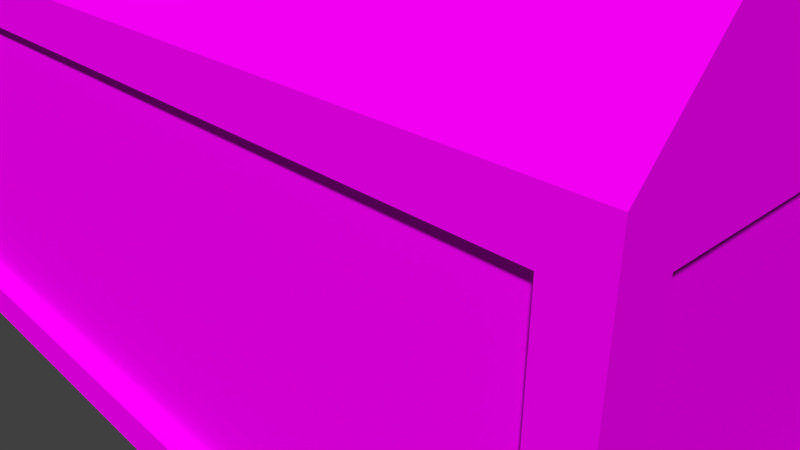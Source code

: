 # Source: ReactorBlock.blend  (saved by Blender 2.78.0; exported with 4.5.12 LTS)
import bpy
from mathutils import Matrix  # noqa: F401  (used for matrix-valued properties, if any)

bpy.ops.wm.read_factory_settings(use_empty=True)
scene = bpy.context.scene
scene.name = 'Scene'

# ---- collections
col_collection_1 = bpy.data.collections.new('Collection 1'); scene.collection.children.link(col_collection_1)

# ---- images (referenced by path relative to the original .blend; pixels are not part of the script)
import os
ASSET_DIR = os.environ.get("B2B_ASSET_DIR", "")  # directory of the original .blend (textures are referenced by path, not embedded)
HERE = os.path.dirname(os.path.abspath(__file__))  # packed textures are extracted next to this script under _unpacked/

def load_image(name, relpath, width, height, colorspace="sRGB"):
    """Load a texture the original file referenced (path relative to the .blend, or extracted next to this script)."""
    p = next((c for c in (os.path.join(HERE, relpath), os.path.join(ASSET_DIR, relpath)) if relpath and os.path.exists(c)), "")
    if p:
        img = bpy.data.images.load(p, check_existing=True)
        img.name = name
    else:  # same state as the original file: an image datablock whose file is absent (Cycles renders it pink)
        img = bpy.data.images.new(name, width, height)
        img.source = "FILE"
        img.filepath = "//" + (relpath or name)
    img.colorspace_settings.name = colorspace
    return img
img_pk02_wall07a_c_png = load_image('pk02_wall07a_C.png', 'pk02_wall07a_C.png', 1024, 1024, 'sRGB')
img_pk02_switches01b_c_png = load_image('pk02_switches01b_C.png', 'pk02_switches01b_C.png', 1024, 1024, 'sRGB')
img_pk02_switches01c_c_png = load_image('pk02_switches01c_C.png', 'pk02_switches01c_C.png', 1024, 1024, 'sRGB')
img_pk02_computer01a_c_png = load_image('pk02_computer01a_C.png', 'pk02_computer01a_C.png', 1024, 1024, 'sRGB')
img_pk02_computer01b_c_png = load_image('pk02_computer01b_C.png', 'pk02_computer01b_C.png', 1024, 1024, 'sRGB')
img_pk02_computer01c_c_png = load_image('pk02_computer01c_C.png', 'pk02_computer01c_C.png', 1024, 1024, 'sRGB')
img_pk02_beam01_c_png = load_image('pk02_beam01_C.png', 'pk02_beam01_C.png', 1024, 1024, 'sRGB')

# ---- materials (node trees are filled in below, after node groups)
mat_material = bpy.data.materials.new('Material')
mat_material.alpha_threshold = 0.0
mat_material.roughness = 0.5
mat_material.line_color = (0.0, 0.0, 0.0, 1.0)
mat_wallplate1 = bpy.data.materials.new('wallplate1')
mat_wallplate1.alpha_threshold = 0.0
mat_wallplate1.roughness = 0.5
mat_switches = bpy.data.materials.new('switches')
mat_switches.alpha_threshold = 0.0
mat_switches.roughness = 0.5
mat_switches2 = bpy.data.materials.new('Switches2')
mat_switches2.alpha_threshold = 0.0
mat_switches2.roughness = 0.5
mat_computer01a = bpy.data.materials.new('Computer01a')
mat_computer01a.alpha_threshold = 0.0
mat_computer01a.roughness = 0.5
mat_computer_1b = bpy.data.materials.new('Computer)1b')
mat_computer_1b.alpha_threshold = 0.0
mat_computer_1b.roughness = 0.5
mat_computer01c = bpy.data.materials.new('Computer01c')
mat_computer01c.alpha_threshold = 0.0
mat_computer01c.roughness = 0.5
mat_trim = bpy.data.materials.new('Trim')
mat_trim.alpha_threshold = 0.0
mat_trim.roughness = 0.5

# ---- material node trees
mat_wallplate1.use_nodes = True; mat_wallplate1.node_tree.nodes.clear()
_N = mat_wallplate1.node_tree.nodes; _L = mat_wallplate1.node_tree.links
n0 = _N.new('ShaderNodeOutputMaterial'); n0.name = 'Material Output'; n0.location = (300, 300)
n1 = _N.new('ShaderNodeBsdfDiffuse'); n1.name = 'Diffuse BSDF'; n1.location = (10, 300)
n2 = _N.new('ShaderNodeTexImage'); n2.name = 'Image Texture'; n2.location = (-180, 300)
n2.width = 140
n2.image = img_pk02_wall07a_c_png
_L.new(n1.outputs[0], n0.inputs[0])
_L.new(n2.outputs[0], n1.inputs[0])
n0.is_active_output = True
mat_switches.use_nodes = True; mat_switches.node_tree.nodes.clear()
_N = mat_switches.node_tree.nodes; _L = mat_switches.node_tree.links
n0 = _N.new('ShaderNodeOutputMaterial'); n0.name = 'Material Output'; n0.location = (300, 300)
n1 = _N.new('ShaderNodeBsdfDiffuse'); n1.name = 'Diffuse BSDF'; n1.location = (10, 300)
n2 = _N.new('ShaderNodeTexImage'); n2.name = 'Image Texture'; n2.location = (-180, 300)
n2.width = 140
n2.image = img_pk02_switches01b_c_png
_L.new(n1.outputs[0], n0.inputs[0])
_L.new(n2.outputs[0], n1.inputs[0])
n0.is_active_output = True
mat_switches2.use_nodes = True; mat_switches2.node_tree.nodes.clear()
_N = mat_switches2.node_tree.nodes; _L = mat_switches2.node_tree.links
n0 = _N.new('ShaderNodeOutputMaterial'); n0.name = 'Material Output'; n0.location = (300, 300)
n1 = _N.new('ShaderNodeBsdfDiffuse'); n1.name = 'Diffuse BSDF'; n1.location = (10, 300)
n2 = _N.new('ShaderNodeTexImage'); n2.name = 'Image Texture'; n2.location = (-180, 300)
n2.width = 140
n2.image = img_pk02_switches01c_c_png
_L.new(n1.outputs[0], n0.inputs[0])
_L.new(n2.outputs[0], n1.inputs[0])
n0.is_active_output = True
mat_computer01a.use_nodes = True; mat_computer01a.node_tree.nodes.clear()
_N = mat_computer01a.node_tree.nodes; _L = mat_computer01a.node_tree.links
n0 = _N.new('ShaderNodeOutputMaterial'); n0.name = 'Material Output'; n0.location = (300, 300)
n1 = _N.new('ShaderNodeBsdfDiffuse'); n1.name = 'Diffuse BSDF'; n1.location = (10, 300)
n2 = _N.new('ShaderNodeTexImage'); n2.name = 'Image Texture'; n2.location = (-180, 300)
n2.width = 140
n2.image = img_pk02_computer01a_c_png
_L.new(n1.outputs[0], n0.inputs[0])
_L.new(n2.outputs[0], n1.inputs[0])
n0.is_active_output = True
mat_computer_1b.use_nodes = True; mat_computer_1b.node_tree.nodes.clear()
_N = mat_computer_1b.node_tree.nodes; _L = mat_computer_1b.node_tree.links
n0 = _N.new('ShaderNodeOutputMaterial'); n0.name = 'Material Output'; n0.location = (300, 300)
n1 = _N.new('ShaderNodeBsdfDiffuse'); n1.name = 'Diffuse BSDF'; n1.location = (10, 300)
n2 = _N.new('ShaderNodeTexImage'); n2.name = 'Image Texture'; n2.location = (-180, 300)
n2.width = 140
n2.image = img_pk02_computer01b_c_png
_L.new(n1.outputs[0], n0.inputs[0])
_L.new(n2.outputs[0], n1.inputs[0])
n0.is_active_output = True
mat_computer01c.use_nodes = True; mat_computer01c.node_tree.nodes.clear()
_N = mat_computer01c.node_tree.nodes; _L = mat_computer01c.node_tree.links
n0 = _N.new('ShaderNodeOutputMaterial'); n0.name = 'Material Output'; n0.location = (300, 300)
n1 = _N.new('ShaderNodeBsdfDiffuse'); n1.name = 'Diffuse BSDF'; n1.location = (10, 300)
n2 = _N.new('ShaderNodeTexImage'); n2.name = 'Image Texture'; n2.location = (-180, 300)
n2.width = 140
n2.image = img_pk02_computer01c_c_png
_L.new(n1.outputs[0], n0.inputs[0])
_L.new(n2.outputs[0], n1.inputs[0])
n0.is_active_output = True
mat_trim.use_nodes = True; mat_trim.node_tree.nodes.clear()
_N = mat_trim.node_tree.nodes; _L = mat_trim.node_tree.links
n0 = _N.new('ShaderNodeOutputMaterial'); n0.name = 'Material Output'; n0.location = (300, 300)
n1 = _N.new('ShaderNodeBsdfDiffuse'); n1.name = 'Diffuse BSDF'; n1.location = (10, 300)
n2 = _N.new('ShaderNodeTexImage'); n2.name = 'Image Texture'; n2.location = (-180, 300)
n2.width = 140
n2.image = img_pk02_beam01_c_png
_L.new(n1.outputs[0], n0.inputs[0])
_L.new(n2.outputs[0], n1.inputs[0])
n0.is_active_output = True

# ---- world
world_world = bpy.data.worlds.new('World'); scene.world = world_world
world_world.color = (0.05088, 0.05088, 0.05088)
world_world.use_sun_shadow = False
world_world.sun_shadow_jitter_overblur = 0.0
world_world.cycles.sampling_method = 'MANUAL'

# ---- cameras
cam_camera = bpy.data.cameras.new('Camera')
cam_camera.clip_end = 100.0
cam_camera.lens = 35.0
cam_camera.sensor_width = 32.0
cam_camera.sensor_height = 18.0
cam_camera.ortho_scale = 7.314
cam_camera.dof.focus_distance = 0.0

# ---- meshes
me_cube = bpy.data.meshes.new('Cube')
me_cube.from_pydata([(1.0, 1.0, -1.0), (1.0, -1.0, -1.0), (-1.0, -1.0, -1.0), (-1.0, 1.0, -1.0), (1.0, 1.0, 1.0), (1.0, -1.0, 1.0), (-1.0, -1.0, 1.0), (-1.0, 1.0, 1.0), (1.0, 0.9, -1.0), (1.0, -0.9, -1.0), (1.0, 0.9, 1.0), (1.0, -0.9, 1.0), (1.0, 0.9, -0.8), (1.0, -0.9, -0.8), (1.0, 0.9, 0.8), (1.0, -0.9, 0.8), (-1.0, -0.9, -1.0), (-1.0, 0.9, -1.0), (-1.0, -0.9, 1.0), (-1.0, 0.9, 1.0), (-1.0, -0.9, -0.8), (-1.0, 0.9, -0.8), (-1.0, -0.9, 0.8), (-1.0, 0.9, 0.8), (1.0, 1.0, -1.0), (-1.0, 1.0, -1.0), (1.0, 1.0, 1.0), (-1.0, 1.0, 1.0), (0.935, 1.0, -1.0), (-0.935, 1.0, -1.0), (0.935, 1.0, 1.0), (-0.935, 1.0, 1.0), (0.935, 1.0, -0.8), (-0.935, 1.0, -0.8), (0.935, 1.0, 0.8), (-0.935, 1.0, 0.8), (1.0, -1.0, -1.0), (-1.0, -1.0, -1.0), (1.0, -1.0, 1.0), (-1.0, -1.0, 1.0), (0.935, -1.0, -1.0), (-0.935, -1.0, -1.0), (0.935, -1.0, 1.0), (-0.935, -1.0, 1.0), (0.935, -1.0, -0.8), (-0.935, -1.0, -0.8), (0.935, -1.0, 0.8), (-0.935, -1.0, 0.8), (1.0, 0.8, -1.0), (-1.0, 0.8, -1.0), (1.0, 0.8, 1.399), (-1.0, 0.8, 1.399), (1.0, 0.72, -1.0), (0.9667, -0.9, 0.8), (-1.0, 0.72, -1.0), (1.0, -0.8181, -1.0), (1.0, -0.8181, 1.399), (1.0, -0.7363, -1.0), (0.9667, -0.9, -0.8), (0.9667, 0.9, 0.8), (0.9667, 0.9, -0.8), (-1.0, -0.8181, -1.0), (-1.0, -0.8181, 1.399), (-1.0, -0.7363, -1.0), (0.935, 0.95, -0.8), (-0.935, 0.95, -0.8), (0.935, 0.95, 0.8), (-0.935, 0.95, 0.8), (0.935, -0.95, -0.8), (-0.935, -0.95, -0.8), (0.935, -0.95, 0.8), (-0.935, -0.95, 0.8), (-0.9667, -0.9, -0.8), (-0.9667, -0.9, 0.8), (-0.9667, 0.9, -0.8), (-0.9667, 0.9, 0.8), (-1.0, -0.7372, 1.399), (-1.0, 0.7191, 1.399), (1.0, 0.7191, 1.399), (1.0, -0.7372, 1.399), (-0.95, -0.7372, 1.399), (-0.95, 0.7191, 1.399), (0.95, 0.7191, 1.399), (0.95, -0.7372, 1.399), (-0.95, -0.7372, 1.299), (-0.95, 0.7191, 1.299), (0.95, 0.7191, 1.299), (0.95, -0.7372, 1.299), (1.788e-07, 1.0, -1.0), (0.0, -1.0, -1.0), (2.384e-07, 1.0, 1.0), (-5.364e-07, -1.0, 1.0), (1.788e-07, 1.0, -1.0), (2.384e-07, 1.0, 1.0), (1.788e-07, 1.0, -1.0), (2.98e-07, 1.0, 1.0), (1.788e-07, 1.0, -0.8), (2.98e-07, 1.0, 0.8), (0.0, -1.0, -1.0), (-5.364e-07, -1.0, 1.0), (-5.96e-08, -1.0, -1.0), (-5.364e-07, -1.0, 1.0), (-5.96e-08, -1.0, -0.8), (-5.364e-07, -1.0, 0.8), (2.384e-07, 0.8, 1.399), (1.192e-07, 0.8, -1.0), (-4.768e-07, -0.8181, 1.399), (0.0, -0.8181, -1.0), (1.788e-07, 0.95, -0.8), (2.98e-07, 0.95, 0.8), (-5.96e-08, -0.95, -0.8), (-5.364e-07, -0.95, 0.8), (2.384e-07, 0.7191, 1.399), (-4.768e-07, -0.7372, 1.399), (1.788e-07, 0.7191, 1.399), (-4.768e-07, -0.7372, 1.399), (1.788e-07, 0.7191, 1.299), (-4.768e-07, -0.7372, 1.299), (0.5, 0.8, 1.399), (0.5, -0.8181, 1.399), (0.5, 0.7191, 1.399), (0.5, -0.7372, 1.399), (0.475, 0.7191, 1.399), (0.475, -0.7372, 1.399), (0.475, 0.7191, 1.299), (0.475, -0.7372, 1.299), (0.5, 1.0, -1.0), (0.5, -1.0, -1.0), (0.5, 1.0, 1.0), (0.5, -1.0, 1.0), (0.5, 1.0, -1.0), (0.5, 1.0, 1.0), (0.4675, 1.0, -1.0), (0.4675, 1.0, 1.0), (0.4675, 1.0, -0.8), (0.4675, 1.0, 0.8), (0.5, -1.0, -1.0), (0.5, -1.0, 1.0), (0.4675, -1.0, -1.0), (0.4675, -1.0, 1.0), (0.4675, -1.0, -0.8), (0.4675, -1.0, 0.8), (0.5, 0.8, -1.0), (0.5, -0.8181, -1.0), (0.4675, 0.95, -0.8), (0.4675, 0.95, 0.8), (0.4675, -0.95, -0.8), (0.4675, -0.95, 0.8), (-0.5, 1.0, -1.0), (-0.5, -1.0, -1.0), (-0.5, 1.0, 1.0), (-0.5, -1.0, 1.0), (-0.5, 1.0, -1.0), (-0.5, 1.0, 1.0), (-0.4675, 1.0, -1.0), (-0.4675, 1.0, 1.0), (-0.4675, 1.0, -0.8), (-0.4675, 1.0, 0.8), (-0.5, -1.0, -1.0), (-0.5, -1.0, 1.0), (-0.4675, -1.0, -1.0), (-0.4675, -1.0, 1.0), (-0.4675, -1.0, -0.8), (-0.4675, -1.0, 0.8), (-0.5, 0.8, -1.0), (-0.5, -0.8181, -1.0), (-0.4675, 0.95, -0.8), (-0.4675, 0.95, 0.8), (-0.4675, -0.95, -0.8), (-0.4675, -0.95, 0.8), (-0.5, 0.8, 1.399), (-0.5, -0.8181, 1.399), (-0.5, 0.7191, 1.399), (-0.5, -0.7372, 1.399), (-0.475, 0.7191, 1.399), (-0.475, -0.7372, 1.399), (-0.475, 0.7191, 1.299), (-0.475, -0.7372, 1.299), (1.0, 1.0, 0.0), (1.0, -1.0, 0.0), (-1.0, -1.0, 0.0), (-1.0, 1.0, 0.0), (1.0, 0.9, 0.0), (1.0, -0.9, 0.0), (1.0, 0.9, 0.0), (1.0, -0.9, 0.0), (-1.0, -0.9, 0.0), (-1.0, 0.9, 0.0), (-1.0, -0.9, 0.0), (-1.0, 0.9, 0.0), (1.0, 1.0, 0.0), (-1.0, 1.0, 0.0), (0.935, 1.0, 0.0), (-0.935, 1.0, 0.0), (0.935, 1.0, 0.0), (-0.935, 1.0, 0.0), (1.0, -1.0, 0.0), (-1.0, -1.0, 0.0), (0.935, -1.0, 0.0), (-0.935, -1.0, 0.0), (0.935, -1.0, 0.0), (-0.935, -1.0, 0.0), (0.935, 0.95, -5.96e-08), (-0.935, 0.95, -5.96e-08), (-0.935, -0.95, 0.0), (-2.98e-07, -0.95, 0.0), (2.384e-07, 0.95, -5.96e-08), (0.4675, 0.95, -5.96e-08), (-0.4675, -0.95, 0.0), (-0.4675, 0.95, -5.96e-08), (-1.0, 1.788e-07, 1.0), (-1.0, 2.98e-07, -0.8), (-1.0, 1.788e-07, 0.8), (-0.9667, 2.98e-07, -0.8), (-0.9667, 1.788e-07, 0.8), (0.9667, -5.96e-08, -0.8), (0.9667, -5.364e-07, 0.8), (1.0, -5.364e-07, 1.0), (1.0, -5.96e-08, -0.8), (1.0, -5.364e-07, 0.8), (-1.0, -0.009074, -1.0), (-1.0, -0.008167, -1.0), (1.0, -0.009074, -1.0), (1.0, -0.008167, -1.0), (5.96e-08, -0.009074, -1.0), (0.5, -0.009074, -1.0), (-0.5, -0.009074, -1.0), (-0.9667, 0.9, -0.8), (-0.9667, 0.9, 0.8), (-0.9667, 0.9, 5.96e-08), (-0.9667, 2.98e-07, -0.8), (-0.9667, 1.788e-07, 0.8), (-0.9667, 2.384e-07, 5.96e-08), (1.0, 1.0, 0.5), (1.0, -1.0, 0.5), (-1.0, -1.0, 0.5), (-1.0, 1.0, 0.5), (1.0, 0.9, 0.5), (1.0, -0.9, 0.5), (1.0, 0.9, 0.4), (1.0, -0.9, 0.4), (-1.0, -0.9, 0.5), (-1.0, 0.9, 0.5), (-1.0, -0.9, 0.4), (-1.0, 0.9, 0.4), (1.0, 1.0, 0.5), (-1.0, 1.0, 0.5), (0.935, 1.0, 0.5), (-0.935, 1.0, 0.5), (0.935, 1.0, 0.4), (-0.935, 1.0, 0.4), (1.0, -1.0, 0.5), (-1.0, -1.0, 0.5), (0.935, -1.0, 0.5), (-0.935, -1.0, 0.5), (0.935, -1.0, 0.4), (-0.935, -1.0, 0.4), (0.935, 0.95, 0.4), (-0.935, 0.95, 0.4), (-0.935, -0.95, 0.4), (-0.9667, -0.9, 0.4), (2.682e-07, 0.95, 0.4), (0.4675, 0.95, 0.4), (-0.4675, 0.95, 0.4), (-4.172e-07, -0.95, 0.4), (-0.4675, -0.95, 0.4), (-0.9667, 2.086e-07, 0.4), (-1.788e-07, -0.95, -0.4), (-0.4675, -0.95, -0.4), (1.0, 1.0, -0.5), (1.0, -1.0, -0.5), (-1.0, -1.0, -0.5), (-1.0, 1.0, -0.5), (1.0, 0.9, -0.5), (1.0, -0.9, -0.5), (1.0, 0.9, -0.4), (1.0, -0.9, -0.4), (-1.0, -0.9, -0.5), (-1.0, 0.9, -0.5), (-1.0, -0.9, -0.4), (-1.0, 0.9, -0.4), (1.0, 1.0, -0.5), (-1.0, 1.0, -0.5), (0.935, 1.0, -0.5), (-0.935, 1.0, -0.5), (0.935, 1.0, -0.4), (-0.935, 1.0, -0.4), (1.0, -1.0, -0.5), (-1.0, -1.0, -0.5), (0.935, -1.0, -0.5), (-0.935, -1.0, -0.5), (0.935, -1.0, -0.4), (-0.935, -1.0, -0.4), (0.935, 0.95, -0.4), (-0.935, 0.95, -0.4), (-0.935, -0.95, -0.4), (2.086e-07, 0.95, -0.4), (0.4675, 0.95, -0.4), (-0.4675, 0.95, -0.4), (-0.9667, 0.9, 5.96e-08), (-0.9667, 0.9, 0.8), (-0.9667, 1.788e-07, 0.8), (-0.9667, 2.384e-07, 5.96e-08), (-0.9667, 0.9, 5.96e-08), (-0.9667, 0.9, 0.8), (-0.9667, 1.788e-07, 0.8), (-0.9667, 2.384e-07, 5.96e-08), (-0.9667, -0.9, -0.8), (-0.9667, -0.9, 5.96e-08), (-0.9667, 2.98e-07, -0.8), (-0.9667, 2.384e-07, 5.96e-08), (-0.9667, -0.9, 0.4), (-0.9667, 2.086e-07, 0.4), (-0.9667, -0.9, -0.4), (-0.9667, 2.682e-07, -0.4), (-0.935, -0.95, 0.8), (-5.364e-07, -0.95, 0.8), (-0.4675, -0.95, 0.8), (-0.935, -0.95, 0.4), (-4.172e-07, -0.95, 0.4), (-0.4675, -0.95, 0.4), (0.935, -0.95, -0.8), (0.935, -0.95, 0.8), (-5.96e-08, -0.95, -0.8), (-5.364e-07, -0.95, 0.8), (0.4675, -0.95, -0.8), (0.4675, -0.95, 0.8), (0.935, -0.95, 0.0), (-2.98e-07, -0.95, 0.0), (0.4675, -0.95, 0.0), (0.935, -0.95, 0.4), (-4.172e-07, -0.95, 0.4), (0.4675, -0.95, 0.4), (-1.788e-07, -0.95, -0.4), (0.4675, -0.95, -0.4), (0.935, -0.95, -0.4), (0.9667, -0.9, 0.8), (0.9667, -0.9, -0.8), (0.9667, 0.9, 0.8), (0.9667, 0.9, -0.8), (0.9667, -0.9, 0.0), (0.9667, 0.9, 0.0), (0.9667, -5.96e-08, -0.8), (0.9667, -5.364e-07, 0.8), (0.9667, -2.98e-07, 0.0), (0.9667, -0.9, 0.4), (0.9667, 0.9, 0.4), (0.9667, -4.172e-07, 0.4), (0.9667, -0.9, -0.4), (0.9667, 0.9, -0.4), (0.9667, -1.788e-07, -0.4), (-0.9667, 0.9, -0.4), (-0.9667, 2.682e-07, -0.4)], [], [(165, 149, 2, 61), (171, 62, 6, 151), (271, 2, 37, 288), (235, 6, 18, 241), (269, 0, 24, 281), (270, 1, 9, 274), (233, 4, 10, 237), (48, 0, 8, 52), (217, 11, 15, 219), (237, 10, 14, 239), (274, 9, 13, 276), (219, 15, 53, 216), (278, 17, 21, 280), (62, 51, 7, 19, 210, 18, 6), (272, 3, 17, 278), (61, 2, 16, 63), (188, 243, 22, 73, 260, 72, 20, 279), (241, 18, 22, 243), (246, 27, 31, 248), (128, 4, 26, 131), (236, 7, 27, 246), (148, 3, 25, 152), (154, 29, 33, 156), (152, 25, 29, 154), (131, 26, 30, 133), (281, 24, 28, 283), (135, 34, 66, 145), (133, 30, 34, 135), (283, 28, 32, 285), (248, 31, 35, 250), (288, 37, 41, 290), (234, 5, 38, 251), (127, 1, 36, 136), (151, 6, 39, 159), (161, 43, 47, 163), (136, 36, 40, 138), (159, 39, 43, 161), (251, 38, 42, 253), (200, 255, 46, 70, 68, 44, 291), (253, 42, 46, 255), (290, 41, 45, 292), (138, 40, 44, 140), (3, 49, 54, 17), (222, 48, 52, 223), (57, 223, 52, 8, 12, 218, 13, 9), (50, 56, 5, 11, 217, 10, 4), (150, 7, 51, 170), (148, 164, 49, 3), (1, 55, 57, 9), (218, 12, 60, 215), (210, 212, 22, 18), (54, 221, 63, 16, 20, 211, 21, 17), (220, 61, 63, 221), (119, 56, 79, 121), (226, 165, 61, 220), (298, 166, 65, 294), (195, 250, 35, 67, 258, 203, 294, 65, 33, 286), (156, 33, 65, 166), (140, 44, 68, 146), (163, 47, 71, 169), (184, 239, 14, 59, 60, 12, 275), (211, 20, 72, 213), (212, 23, 75, 214), (121, 79, 83, 123), (51, 62, 76, 77), (56, 50, 78, 79), (170, 51, 77, 172), (83, 82, 86, 87), (172, 77, 81, 174), (79, 78, 82, 83), (77, 76, 80, 81), (176, 85, 84, 177), (81, 80, 84, 85), (123, 83, 87, 125), (174, 81, 85, 176), (122, 114, 116, 124), (175, 115, 117, 177), (124, 116, 117, 125), (120, 112, 114, 122), (118, 104, 112, 120), (173, 113, 115, 175), (141, 103, 111, 147), (162, 102, 110, 168), (134, 96, 108, 144), (297, 144, 108, 296), (225, 143, 107, 224), (171, 106, 113, 173), (126, 142, 105, 88), (128, 90, 104, 118), (160, 100, 102, 162), (137, 99, 101, 139), (158, 98, 100, 160), (139, 101, 103, 141), (129, 91, 99, 137), (149, 89, 98, 158), (155, 95, 97, 157), (157, 97, 109, 167), (153, 93, 95, 155), (130, 92, 94, 132), (132, 94, 96, 134), (126, 88, 92, 130), (150, 90, 93, 153), (119, 106, 91, 129), (143, 127, 89, 107), (55, 1, 127, 143), (56, 119, 129, 5), (0, 126, 130, 24), (28, 132, 134, 32), (24, 130, 132, 28), (5, 129, 137, 38), (42, 139, 141, 46), (38, 137, 139, 42), (4, 128, 118, 50), (0, 48, 142, 126), (222, 55, 143, 225), (293, 64, 144, 297), (32, 134, 144, 64), (46, 141, 147, 70), (50, 118, 120, 78), (78, 120, 122, 82), (86, 124, 125, 87), (82, 122, 124, 86), (115, 123, 125, 117), (113, 121, 123, 115), (102, 140, 146, 110), (106, 119, 121, 113), (100, 138, 140, 102), (98, 136, 138, 100), (89, 127, 136, 98), (95, 133, 135, 97), (97, 135, 145, 109), (93, 131, 133, 95), (90, 128, 131, 93), (7, 150, 153, 27), (27, 153, 155, 31), (35, 157, 167, 67), (31, 155, 157, 35), (2, 149, 158, 37), (37, 158, 160, 41), (41, 160, 162, 45), (62, 171, 173, 76), (45, 162, 168, 69), (76, 173, 175, 80), (80, 175, 177, 84), (114, 174, 176, 116), (116, 176, 177, 117), (112, 172, 174, 114), (104, 170, 172, 112), (103, 163, 169, 111), (96, 156, 166, 108), (296, 108, 166, 298), (224, 107, 165, 226), (88, 105, 164, 148), (90, 150, 170, 104), (99, 159, 161, 101), (101, 161, 163, 103), (91, 151, 159, 99), (92, 152, 154, 94), (94, 154, 156, 96), (88, 148, 152, 92), (106, 171, 151, 91), (107, 89, 149, 165), (261, 206, 209, 263), (267, 205, 208, 268), (257, 202, 207, 262), (262, 207, 206, 261), (268, 208, 204, 295), (263, 209, 203, 258), (254, 199, 201, 256), (289, 198, 200, 291), (179, 270, 274, 183, 238, 234), (270, 179, 196, 287), (196, 251, 253, 198, 289, 287), (284, 193, 195, 286), (247, 192, 194, 249), (178, 233, 237, 182, 273, 269), (272, 181, 191, 282), (181, 272, 278, 187, 242, 236), (277, 186, 188, 279), (180, 235, 241, 186, 277, 271), (242, 187, 189, 244), (238, 183, 185, 240), (273, 182, 184, 275), (191, 246, 248, 193, 284, 282), (233, 178, 190, 245), (197, 288, 290, 199, 254, 252), (235, 180, 197, 252), (22, 212, 214, 73), (21, 211, 213, 74), (19, 23, 212, 210), (13, 218, 215, 58), (14, 219, 216, 59), (10, 217, 219, 14), (105, 224, 226, 164), (48, 222, 225, 142), (142, 225, 224, 105), (164, 226, 220, 49), (49, 220, 221, 54), (55, 222, 223, 57), (229, 232, 302, 299), (351, 227, 230, 352), (6, 235, 252, 39), (4, 233, 245, 26), (5, 234, 238, 11), (11, 238, 240, 15), (19, 242, 244, 23), (7, 236, 242, 19), (26, 245, 247, 30), (30, 247, 249, 34), (39, 252, 254, 43), (43, 254, 256, 47), (185, 276, 13, 58, 53, 15, 240), (167, 263, 258, 67), (194, 285, 32, 64, 293, 202, 257, 66, 34, 249), (201, 292, 45, 69, 295, 204, 259, 71, 47, 256), (214, 266, 260, 73), (189, 280, 21, 74, 75, 23, 244), (145, 262, 261, 109), (66, 257, 262, 145), (109, 261, 263, 167), (205, 264, 265, 208), (208, 265, 259, 204), (198, 253, 255, 200), (179, 234, 251, 196), (193, 248, 250, 195), (181, 236, 246, 191), (186, 241, 243, 188), (182, 237, 239, 184), (2, 271, 277, 16), (0, 269, 273, 8), (8, 273, 275, 12), (16, 277, 279, 20), (25, 282, 284, 29), (3, 272, 282, 25), (29, 284, 286, 33), (1, 270, 287, 36), (36, 287, 289, 40), (40, 289, 291, 44), (168, 268, 295, 69), (190, 281, 283, 192, 247, 245), (110, 267, 268, 168), (206, 296, 298, 209), (202, 293, 297, 207), (207, 297, 296, 206), (209, 298, 294, 203), (199, 290, 292, 201), (192, 283, 285, 194), (187, 278, 280, 189), (183, 274, 276, 185), (178, 269, 281, 190), (180, 271, 288, 197), (304, 303, 306, 305), (231, 228, 300, 301), (228, 229, 299, 300), (232, 231, 301, 302), (314, 309, 307, 313), (312, 310, 308, 311), (310, 314, 313, 308), (320, 317, 315, 318), (319, 316, 317, 320), (332, 326, 324, 331), (330, 322, 326, 332), (335, 327, 329, 334), (334, 329, 328, 333), (327, 330, 332, 329), (329, 332, 331, 328), (325, 334, 333, 323), (321, 335, 334, 325), (350, 348, 337, 342), (347, 345, 340, 344), (346, 347, 344, 341), (349, 350, 342, 339), (338, 343, 347, 346), (343, 336, 345, 347), (341, 344, 350, 349), (344, 340, 348, 350), (229, 351, 352, 232)])
me_cube.polygons.foreach_set('material_index', [0, 7, 0, 7, 0, 7, 7, 0, 7, 0, 0, 7, 0, 7, 7, 0, 7, 0, 7, 0, 0, 0, 7, 0, 0, 7, 0, 7, 0, 0, 7, 0, 0, 0, 7, 0, 0, 7, 7, 0, 0, 7, 0, 0, 7, 7, 7, 0, 0, 7, 7, 7, 0, 7, 0, 3, 7, 7, 7, 7, 7, 7, 7, 0, 0, 0, 7, 0, 0, 7, 7, 1, 0, 0, 0, 0, 0, 1, 0, 7, 0, 7, 7, 7, 1, 0, 7, 0, 7, 7, 0, 0, 7, 0, 0, 7, 0, 0, 0, 7, 0, 0, 7, 0, 0, 7, 0, 7, 0, 0, 7, 0, 7, 0, 0, 1, 7, 7, 7, 0, 1, 0, 0, 0, 7, 7, 7, 0, 0, 7, 0, 0, 0, 0, 0, 0, 7, 0, 0, 7, 7, 7, 0, 0, 0, 1, 0, 7, 7, 7, 2, 0, 0, 7, 0, 7, 0, 0, 7, 0, 7, 0, 2, 1, 1, 1, 6, 3, 0, 0, 7, 0, 7, 0, 0, 7, 0, 7, 0, 7, 0, 0, 0, 7, 0, 7, 0, 7, 7, 7, 7, 7, 7, 0, 0, 0, 0, 0, 0, 1, 1, 0, 0, 7, 0, 0, 7, 7, 0, 7, 0, 7, 3, 7, 7, 4, 7, 1, 1, 2, 4, 5, 0, 0, 0, 0, 0, 0, 7, 7, 0, 0, 7, 0, 0, 0, 7, 0, 6, 7, 1, 2, 1, 1, 3, 0, 0, 0, 0, 0, 0, 3, 0, 0, 0, 1, 1, 1, 5, 4, 1, 1, 1, 1, 1, 1, 1, 1, 1, 1, 1, 1, 1, 1, 1, 1, 1])
_uv = me_cube.uv_layers.new(name='UVMap')
_uv.uv.foreach_set('vector', [0.0, 0.75, 1.0, 0.75, 1.0, 1.0, 0.0, 1.0, 1.36e-07, 0.25, 0.0, 0.0, 1.0, 0.0, 1.0, 0.25, 0.75, 0.0, 1.0, 0.0, 1.0, 1.0, 0.75, 1.0, 0.0, 0.25, 0.0, 0.0, 1.0, 0.0, 1.0, 0.25, 0.75, 0.0, 1.0, 0.0, 1.0, 1.0, 0.75, 1.0, 0.0, 0.25, 5.96e-07, 0.0, 1.0, 5.96e-08, 1.0, 0.25, 1.0, 8.941e-08, 1.0, 0.25, 0.0, 0.25, 1.788e-06, 0.0, 0.0, 0.0, 1.0, 0.0, 1.0, 1.0, 0.0, 1.0, 1.192e-06, 0.25, 0.0, 0.0, 1.0, 1.656e-08, 1.0, 0.25, 0.75, 0.0, 1.0, 0.0, 1.0, 1.0, 0.75, 1.0, 0.75, 0.0, 1.0, 0.0, 1.0, 1.0, 0.75, 1.0, 0.9999, 0.2963, 5.443e-05, 0.2963, 5.443e-05, 5.443e-05, 0.9999, 5.972e-05, 0.75, 0.0, 1.0, 0.0, 1.0, 1.0, 0.75, 1.0, 1.0, 0.02273, 1.0, 0.225, 0.0, 0.25, 0.0, 0.2375, 0.0, 0.125, 0.0, 0.0125, 0.0, 0.0, 1.192e-06, 0.25, 0.0, 0.0, 1.0, 0.0, 1.0, 0.25, 0.0, 0.0, 1.0, 0.0, 1.0, 1.0, 0.0, 1.0, 7.152e-06, 0.125, 1.073e-05, 0.0625, 7.152e-06, 0.0, 1.0, 0.0, 1.0, 0.0625, 1.0, 0.25, 7.152e-06, 0.25, 0.0, 0.1875, 0.75, 0.0, 1.0, 0.0, 1.0, 1.0, 0.75, 1.0, 0.0, 0.25, 1.834e-06, 5.96e-08, 1.0, 0.0, 1.0, 0.25, 0.75, 0.0, 1.0, 0.0, 1.0, 1.0, 0.75, 1.0, 0.75, 0.0, 1.0, 0.0, 1.0, 1.0, 0.75, 1.0, 0.75, 0.0, 1.0, 0.0, 1.0, 1.0, 0.75, 1.0, 1.0, 0.0, 1.0, 0.25, 0.0, 0.25, 8.941e-07, 0.0, 0.75, 0.0, 1.0, 0.0, 1.0, 1.0, 0.75, 1.0, 0.75, 0.0, 1.0, 0.0, 1.0, 1.0, 0.75, 1.0, 1.0, 0.0, 1.0, 0.25, 0.0, 0.25, 1.834e-06, 2.98e-08, 0.75, 0.0, 1.0, 0.0, 1.0, 1.0, 0.75, 1.0, 1.0, 0.0, 1.0, 0.25, 0.0, 0.25, 0.0, 1.594e-08, 0.75, 0.0, 1.0, 0.0, 1.0, 1.0, 0.75, 1.0, 0.75, 0.0, 1.0, 0.0, 1.0, 1.0, 0.75, 1.0, 1.0, 0.0, 1.0, 0.25, 3.668e-06, 0.25, 0.0, 1.49e-08, 0.75, 0.0, 1.0, 0.0, 1.0, 1.0, 0.75, 1.0, 0.75, 0.0, 1.0, 0.0, 1.0, 1.0, 0.75, 1.0, 0.75, 0.0, 1.0, 0.0, 1.0, 1.0, 0.75, 1.0, 0.0, 0.25, 5.96e-07, 0.0, 1.0, 0.0, 1.0, 0.25, 0.75, 0.0, 1.0, 0.0, 1.0, 1.0, 0.75, 1.0, 0.75, 0.0, 1.0, 0.0, 1.0, 1.0, 0.75, 1.0, 0.0, 0.25, 0.0, 2.98e-08, 1.0, 0.0, 1.0, 0.25, 0.0, 0.125, 0.0, 0.0625, 0.0, 0.0, 1.0, 0.0, 1.0, 0.25, 2.384e-06, 0.25, 4.768e-06, 0.1875, 0.75, 0.0, 1.0, 0.0, 1.0, 1.0, 0.75, 1.0, 0.75, 0.0, 1.0, 0.0, 1.0, 1.0, 0.75, 1.0, 0.0, 0.25, 0.0, 0.0, 1.0, 0.0, 1.0, 0.25, 0.0, 0.0, 1.0, 0.0, 1.0, 1.0, 0.0, 1.0, 0.5, 0.0, 1.0, 0.0, 1.0, 1.0, 0.5, 1.0, 1.0, 0.02273, 1.0, 0.1239, 1.0, 0.225, 1.0, 0.25, 5.96e-07, 0.25, 2.98e-07, 0.125, 0.0, 0.0, 1.0, 0.0, 1.0, 0.025, 1.0, 0.2273, 0.0, 0.25, 2.989e-07, 0.2375, 2.989e-07, 0.125, 2.989e-07, 0.0125, 2.989e-07, 0.0, 0.0, 0.25, 2.004e-07, 5.96e-08, 1.0, 0.0, 1.0, 0.25, 0.0, 0.75, 1.0, 0.75, 1.0, 1.0, 0.0, 1.0, 0.0, 0.0, 1.0, 0.0, 1.0, 1.0, 0.0, 1.0, 1.0, 0.0, 1.0, 0.25, 5.364e-06, 0.25, 0.0, 1.619e-09, 0.0, 4.857e-09, 1.0, 0.0, 1.0, 0.25, 0.0, 0.25, 1.0, 0.025, 1.0, 0.1261, 1.0, 0.2273, 1.0, 0.25, 5.96e-07, 0.25, 2.98e-07, 0.125, 0.0, 0.0, 1.0, 0.0, 0.5, 0.0, 1.0, 0.0, 1.0, 1.0, 0.5, 1.0, 0.0, 0.25, 1.473e-06, 0.0, 1.0, 5.96e-08, 1.0, 0.25, 0.5, 0.75, 1.0, 0.75, 1.0, 1.0, 0.5, 1.0, 9.255e-05, 0.4278, 9.248e-05, 9.255e-05, 0.9999, 9.248e-05, 0.9999, 0.4278, 0.0, 0.125, 2.384e-06, 0.0625, 2.384e-06, 0.0, 1.0, 9.313e-09, 1.0, 0.0625, 1.0, 0.125, 1.0, 0.1875, 1.0, 0.25, 2.384e-06, 0.25, 4.768e-06, 0.1875, 4.768e-06, 0.25, 0.0, 0.0, 1.0, 0.0, 1.0, 0.25, 0.0, 0.25, 2.384e-06, 0.0, 1.0, 3.187e-08, 1.0, 0.25, 0.25, 0.2139, 4.625e-05, 0.2139, 4.625e-05, 4.625e-05, 0.25, 4.905e-05, 3.576e-06, 0.125, 3.576e-06, 0.0625, 7.153e-06, 0.0, 1.0, 9.313e-09, 1.0, 0.25, 0.0, 0.25, 3.576e-06, 0.1875, 1.0, 1.398e-09, 1.0, 0.25, 3.576e-06, 0.25, 0.0, 0.0, 0.4821, 0.8571, 0.9642, 0.8571, 0.9642, 0.9999, 0.4821, 0.9999, 0.75, 0.0, 1.0, 0.0, 1.0, 1.0, 0.75, 1.0, 0.0, 0.0, 1.0, 0.0, 1.0, 1.0, 0.0, 1.0, 0.0, 0.0, 1.0, 0.0, 1.0, 1.0, 0.0, 1.0, 1.0, 0.0, 1.0, 0.25, 0.0, 0.25, 0.0, 0.0, 0.0, 0.0, 1.0, 0.0, 1.0, 1.0, 0.0, 1.0, 0.75, 0.0, 1.0, 0.0, 1.0, 1.0, 0.75, 1.0, 0.0, 0.25, 1.192e-06, 0.0, 1.0, 1.023e-08, 1.0, 0.25, 1.0, 0.0, 1.0, 0.25, 5.96e-06, 0.25, 0.0, 0.0, 0.3262, 1.0, 0.0, 1.0, 2.046e-07, 4.093e-08, 0.3262, 0.0, 0.0, 0.0, 1.0, 0.0, 1.0, 1.0, 0.0, 1.0, 0.75, 0.0, 1.0, 0.0, 1.0, 1.0, 0.75, 1.0, 0.75, 0.0, 1.0, 0.0, 1.0, 1.0, 0.75, 1.0, 0.25, 0.0, 0.5, 0.0, 0.5, 1.0, 0.25, 1.0, 0.25, 0.0, 0.5, 0.0, 0.5, 1.0, 0.25, 1.0, 0.3262, 0.0, 0.6523, 8.186e-08, 0.6523, 1.0, 0.3262, 1.0, 0.25, 0.0, 0.5, 0.0, 0.5, 1.0, 0.25, 1.0, 7.367e-07, 0.25, 0.0, 0.0, 1.0, 4.34e-09, 1.0, 0.25, 0.25, 0.0, 0.5, 0.0, 0.5, 1.0, 0.25, 1.0, 0.75, 0.2139, 0.5, 0.2139, 0.5, 5.39e-05, 0.75, 6.053e-05, 1.192e-06, 0.25, 0.0, 4.356e-09, 1.0, 0.0, 1.0, 0.25, 0.0, 0.25, 2.384e-06, 0.0, 1.0, 1.073e-08, 1.0, 0.25, 0.5844, 0.5, 0.5844, 1.0, 1.805e-07, 1.0, 9.024e-08, 0.5, 0.5, 0.25, 1.0, 0.25, 1.0, 0.5, 0.5, 0.5, 1.0, 2.98e-08, 1.0, 0.25, 0.0, 0.25, 7.367e-07, 0.0, 0.0, 0.25, 1.0, 0.25, 1.0, 0.5, 0.0, 0.5, 0.0, 0.25, 6.68e-08, 0.0, 1.0, 1.374e-08, 1.0, 0.25, 0.0, 0.25, 0.0, 1.742e-08, 1.0, 0.0, 1.0, 0.25, 0.25, 0.0, 0.5, 0.0, 0.5, 1.0, 0.25, 1.0, 0.25, 0.0, 0.5, 0.0, 0.5, 1.0, 0.25, 1.0, 1.0, 0.0, 1.0, 0.25, 5.96e-07, 0.25, 0.0, 3.187e-08, 0.25, 0.0, 0.5, 0.0, 0.5, 1.0, 0.25, 1.0, 0.25, 0.0, 0.5, 0.0, 0.5, 1.0, 0.25, 1.0, 0.0, 0.25, 5.96e-07, 0.0, 1.0, 3.18e-08, 1.0, 0.25, 0.25, 0.0, 0.5, 0.0, 0.5, 1.0, 0.25, 1.0, 0.25, 0.0, 0.5, 0.0, 0.5, 1.0, 0.25, 1.0, 0.25, 0.0, 0.5, 0.0, 0.5, 1.0, 0.25, 1.0, 0.0, 0.25, 0.0, 3.048e-09, 1.0, 0.0, 1.0, 0.25, 0.25, 0.0, 0.5, 0.0, 0.5, 1.0, 0.25, 1.0, 0.25, 0.0, 0.5, 0.0, 0.5, 1.0, 0.25, 1.0, 1.0, 0.0, 1.0, 0.25, 3.4e-07, 0.25, 0.0, 8.941e-08, 0.0, 0.25, 1.0, 0.25, 1.0, 0.5, 0.0, 0.5, 0.0, 0.0, 1.0, 0.0, 1.0, 0.25, 0.0, 0.25, 1.0, 2.98e-08, 1.0, 0.25, 0.0, 0.25, 0.0, 0.0, 0.0, 0.0, 0.25, 0.0, 0.25, 1.0, 0.0, 1.0, 8.941e-07, 0.25, 0.0, 3.187e-08, 1.0, 0.0, 1.0, 0.25, 0.0, 0.0, 0.25, 0.0, 0.25, 1.0, 0.0, 1.0, 0.0, 0.0, 0.25, 0.0, 0.25, 1.0, 0.0, 1.0, 0.0, 0.25, 0.0, 1.594e-08, 1.0, 0.0, 1.0, 0.25, 0.0, 0.0, 0.25, 0.0, 0.25, 1.0, 0.0, 1.0, 1.336e-07, 0.25, 0.0, 0.0, 1.0, 0.0, 1.0, 0.25, 0.0, 0.0, 1.0, 0.0, 1.0, 0.25, 0.0, 0.25, 0.5, 0.0, 1.0, 0.0, 1.0, 0.25, 0.5, 0.25, 7.643e-05, 0.5, 7.643e-05, 7.681e-05, 0.5844, 7.643e-05, 0.5844, 0.5, 1.0, 0.0, 1.0, 0.25, 2.384e-06, 0.25, 0.0, 0.0, 1.0, 0.214, 0.75, 0.2139, 0.75, 6.053e-05, 1.0, 6.894e-05, 1.0, 5.96e-08, 1.0, 0.25, 7.367e-07, 0.25, 0.0, 0.0, 0.0, 0.0, 0.25, 0.0, 0.25, 1.0, 0.0, 1.0, 0.0, 4.093e-08, 0.3262, 0.0, 0.3262, 1.0, 2.456e-07, 1.0, 0.0, 0.0, 0.25, 0.0, 0.25, 1.0, 0.0, 1.0, 0.5, 0.0, 0.75, 0.0, 0.75, 1.0, 0.5, 1.0, 0.5, 0.0, 0.75, 0.0, 0.75, 1.0, 0.5, 1.0, 1.0, 0.0, 1.0, 0.25, 2.384e-06, 0.25, 0.0, 6.694e-09, 7.367e-07, 0.25, 0.0, 0.0, 1.0, 1.49e-08, 1.0, 0.25, 0.0, 0.25, 0.0, 1.594e-08, 1.0, 0.0, 1.0, 0.25, 0.5, 0.0, 0.75, 0.0, 0.75, 1.0, 0.5, 1.0, 0.5, 0.0, 0.75, 0.0, 0.75, 1.0, 0.5, 1.0, 0.0, 0.25, 8.941e-07, 0.0, 1.0, 3.187e-08, 1.0, 0.25, 0.5, 0.0, 0.75, 0.0, 0.75, 1.0, 0.5, 1.0, 0.5, 0.0, 0.75, 0.0, 0.75, 1.0, 0.5, 1.0, 0.5, 0.0, 0.75, 0.0, 0.75, 1.0, 0.5, 1.0, 0.0, 0.0, 0.25, 0.0, 0.25, 1.0, 0.0, 1.0, 0.0, 0.0, 0.25, 0.0, 0.25, 1.0, 0.0, 1.0, 0.0, 0.0, 0.25, 0.0, 0.25, 1.0, 0.0, 1.0, 1.0, 0.0, 1.0, 0.25, 0.0, 0.25, 2.98e-07, 0.0, 0.0, 0.0, 0.25, 0.0, 0.25, 1.0, 0.0, 1.0, 0.0, 0.0, 0.25, 0.0, 0.25, 1.0, 0.0, 1.0, 8.941e-07, 0.25, 0.0, 3.187e-08, 1.0, 0.0, 1.0, 0.25, 0.0, 0.25, 2.21e-06, 0.0, 1.0, 2.98e-08, 1.0, 0.25, 0.0, 0.25, 0.0, 0.0, 1.0, 0.0, 1.0, 0.25, 0.0, 0.0, 0.25, 0.0, 0.25, 1.0, 0.0, 1.0, 0.0, 0.0, 0.25, 0.0, 0.25, 1.0, 0.0, 1.0, 0.5, 0.0, 0.75, 0.0, 0.75, 1.0, 0.5, 1.0, 0.6523, 1.0, 0.3262, 1.0, 0.3262, 0.0, 0.6523, 8.186e-08, 0.5, 0.0, 0.75, 0.0, 0.75, 1.0, 0.5, 1.0, 7.367e-07, 0.25, 0.0, 0.0, 1.0, 0.0, 1.0, 0.25, 0.5, 0.2139, 0.25, 0.2139, 0.25, 4.905e-05, 0.5, 5.39e-05, 0.0, 0.25, 2.384e-06, 0.0, 1.0, 0.0, 1.0, 0.25, 1.0, 0.375, 1.0, 0.5, 1.02e-06, 0.5, 7.012e-07, 0.375, 0.5, 0.5, 1.0, 0.5, 1.0, 0.75, 0.5, 0.75, 0.0, 0.5, 1.0, 0.5, 1.0, 0.75, 0.0, 0.75, 1.0, 3.324e-08, 1.0, 0.25, 0.0, 0.25, 0.0, 0.0, 0.5, 0.0, 0.75, 0.0, 0.75, 1.0, 0.5, 1.0, 5.96e-07, 0.25, 0.0, 1.594e-08, 1.0, 0.0, 1.0, 0.25, 0.5, 0.0, 0.75, 0.0, 0.75, 1.0, 0.5, 1.0, 0.5, 0.0, 0.75, 0.0, 0.75, 1.0, 0.5, 1.0, 1.0, 6.302e-09, 1.0, 0.25, 0.0, 0.25, 0.0, 0.0, 0.5, 0.0, 0.75, 0.0, 0.75, 1.0, 0.5, 1.0, 2.72e-07, 0.25, 0.0, 0.0, 1.0, 2.98e-08, 1.0, 0.25, 0.0, 0.5, 1.0, 0.5, 1.0, 0.75, 0.0, 0.75, 1.0, 0.125, 1.0, 0.25, 5.1e-07, 0.25, 2.55e-07, 0.125, 0.5844, 0.5, 0.5844, 0.9999, 7.658e-05, 0.9999, 7.654e-05, 0.5, 1.49e-07, 0.5, 2.235e-07, 0.0, 0.5844, 0.0, 0.5844, 0.5, 0.5844, 0.5, 0.5844, 1.0, 1.805e-07, 1.0, 9.024e-08, 0.5, 0.9999, 0.4278, 0.9999, 0.8555, 9.248e-05, 0.8555, 9.286e-05, 0.4278, 1.0, 0.25, 1.0, 0.5, 6.375e-07, 0.5, 2.55e-07, 0.25, 0.25, 0.0, 0.5, 0.0, 0.5, 1.0, 0.25, 1.0, 0.25, 0.0, 0.5, 0.0, 0.5, 1.0, 0.25, 1.0, 1.0, 0.125, 1.0, 0.25, 1.192e-06, 0.25, 1.192e-06, 0.125, 0.0, 0.0, 1.0, 0.0, 0.25, 0.0, 0.5, 0.0, 0.5, 1.0, 0.25, 1.0, 0.0, 0.125, 0.0, 1.49e-08, 1.0, 0.0, 1.0, 0.125, 1.0, 0.25, 0.0, 0.25, 0.25, 0.0, 0.5, 0.0, 0.5, 1.0, 0.25, 1.0, 0.25, 0.0, 0.5, 0.0, 0.5, 1.0, 0.25, 1.0, 1.0, 0.125, 1.0, 0.25, 0.0, 0.25, 1.788e-06, 0.125, 1.788e-06, 0.0, 1.0, 0.0, 0.25, 0.0, 0.5, 0.0, 0.5, 1.0, 0.25, 1.0, 0.0, 0.125, 0.0, 1.49e-08, 1.0, 0.0, 1.0, 0.125, 1.0, 0.25, 2.384e-06, 0.25, 0.25, 0.0, 0.5, 0.0, 0.5, 1.0, 0.25, 1.0, 5.96e-07, 0.125, 0.0, 7.451e-09, 1.0, 0.0, 1.0, 0.125, 1.0, 0.25, 1.788e-06, 0.25, 0.25, 0.0, 0.5, 0.0, 0.5, 1.0, 0.25, 1.0, 0.25, 0.0, 0.5, 0.0, 0.5, 1.0, 0.25, 1.0, 0.25, 0.0, 0.5, 0.0, 0.5, 1.0, 0.25, 1.0, 1.0, 0.125, 1.0, 0.25, 0.0, 0.25, 9.17e-07, 0.125, 9.17e-07, 7.451e-09, 1.0, 0.0, 0.25, 0.0, 0.5, 0.0, 0.5, 1.0, 0.25, 1.0, 1.0, 0.125, 1.0, 0.25, 9.17e-07, 0.25, 0.0, 0.125, 2.751e-06, 0.0, 1.0, 0.0, 0.25, 0.0, 0.5, 0.0, 0.5, 1.0, 0.25, 1.0, 9.818e-05, 0.8571, 0.4821, 0.8571, 0.4821, 0.9999, 9.824e-05, 0.9999, 1.0, 1.656e-08, 1.0, 0.25, 3.576e-06, 0.25, 0.0, 0.0, 5.96e-07, 0.0, 1.0, 1.656e-08, 1.0, 0.25, 0.0, 0.25, 0.0, 0.25, 3.576e-06, 0.0, 1.0, 1.398e-09, 1.0, 0.25, 0.9999, 0.2963, 5.443e-05, 0.2963, 5.443e-05, 5.443e-05, 0.9999, 5.92e-05, 1.0, 1.656e-08, 1.0, 0.25, 8.941e-07, 0.25, 0.0, 0.0, 0.0, 0.5, 0.5, 0.5, 0.5, 0.75, 0.0, 0.75, 0.0, 0.0, 0.5, 0.0, 0.5, 0.25, 0.0, 0.25, 0.0, 0.25, 0.5, 0.25, 0.5, 0.5, 0.0, 0.5, 0.0, 0.75, 0.5, 0.75, 0.5, 1.0, 0.0, 1.0, 0.0, 0.0, 0.5, 0.0, 0.5, 1.0, 0.0, 1.0, 0.0, 0.0, 0.5, 0.0, 0.5, 1.0, 0.0, 1.0, 6.666e-05, 6.679e-05, 6.666e-05, 0.9999, 6.666e-05, 0.9999, 6.666e-05, 6.679e-05, 0.0, 2.649e-07, 0.4444, 0.0, 0.4444, 1.0, 1.987e-07, 1.0, 0.0, 0.0, 0.25, 0.0, 0.25, 1.0, 0.0, 1.0, 0.0, 0.0, 0.25, 0.0, 0.25, 1.0, 0.0, 1.0, 0.0, 0.25, 1.192e-06, 0.0, 1.0, 5.96e-08, 1.0, 0.25, 0.0, 0.0, 0.25, 0.0, 0.25, 1.0, 0.0, 1.0, 0.0, 0.0, 0.25, 0.0, 0.25, 1.0, 0.0, 1.0, 0.0, 0.25, 1.192e-06, 0.0, 1.0, 1.49e-08, 1.0, 0.25, 0.0, 0.25, 0.0, 4.47e-08, 1.0, 0.0, 1.0, 0.25, 0.0, 0.0, 0.25, 0.0, 0.25, 1.0, 0.0, 1.0, 1.0, 0.0, 1.0, 0.25, 0.0, 0.25, 0.0, 0.0, 0.0, 0.0, 0.25, 0.0, 0.25, 1.0, 0.0, 1.0, 1.788e-06, 0.125, 0.0, 0.0625, 1.788e-06, 0.0, 1.0, 0.0, 1.0, 0.25, 1.788e-06, 0.25, 3.576e-06, 0.1875, 1.0, 0.0, 1.0, 0.25, 2.55e-07, 0.25, 0.0, 1.118e-07, 4.768e-06, 0.125, 4.768e-06, 0.0625, 4.768e-06, 0.0, 1.0, 0.0, 1.0, 0.0625, 1.0, 0.125, 1.0, 0.1875, 1.0, 0.25, 0.0, 0.25, 3.576e-06, 0.1875, 2.384e-06, 0.125, 1.192e-06, 0.0625, 0.0, 0.0, 1.0, 0.0, 1.0, 0.0625, 1.0, 0.125, 1.0, 0.1875, 1.0, 0.25, 5.96e-06, 0.25, 5.96e-06, 0.1875, 0.9999, 0.5002, 0.9999, 0.7224, 0.0001138, 0.7224, 0.0001138, 0.5002, 1.788e-06, 0.125, 1.788e-06, 0.0625, 0.0, 0.0, 1.0, 0.0, 1.0, 0.25, 3.576e-06, 0.25, 1.788e-06, 0.1875, 0.5844, 0.0, 0.5844, 0.5, 9.024e-08, 0.5, 0.0, 2.98e-07, 0.0, 1.0, 1.49e-07, 0.5, 0.5844, 0.5, 0.5844, 1.0, 1.0, 0.0, 1.0, 0.125, 2.55e-07, 0.125, 0.0, 5.588e-08, 0.9999, 0.0001308, 0.9999, 0.4278, 0.0001308, 0.4278, 0.000131, 0.0001308, 0.9999, 0.0001308, 0.9999, 0.4278, 0.0001308, 0.4278, 0.000131, 0.0001308, 0.5, 0.0, 0.75, 0.0, 0.75, 1.0, 0.5, 1.0, 0.5, 0.0, 0.75, 0.0, 0.75, 1.0, 0.5, 1.0, 0.5, 0.0, 0.75, 0.0, 0.75, 1.0, 0.5, 1.0, 0.5, 0.0, 0.75, 0.0, 0.75, 1.0, 0.5, 1.0, 0.5, 0.0, 0.75, 0.0, 0.75, 1.0, 0.5, 1.0, 0.5, 0.0, 0.75, 0.0, 0.75, 1.0, 0.5, 1.0, 0.0, 0.25, 5.96e-07, 1.49e-08, 1.0, 0.0, 1.0, 0.25, 1.0, 2.98e-08, 1.0, 0.25, 0.0, 0.25, 1.192e-06, 0.0, 0.0, 0.0, 0.25, 0.0, 0.25, 1.0, 0.0, 1.0, 0.0, 0.0, 0.25, 0.0, 0.25, 1.0, 0.0, 1.0, 1.0, 0.0, 1.0, 0.25, 1.834e-06, 0.25, 0.0, 5.96e-08, 0.0, 0.0, 0.25, 0.0, 0.25, 1.0, 0.0, 1.0, 0.0, 0.0, 0.25, 0.0, 0.25, 1.0, 0.0, 1.0, 0.0, 0.0, 0.25, 0.0, 0.25, 1.0, 0.0, 1.0, 1.0, 0.0, 1.0, 0.25, 0.0, 0.25, 0.0, 0.0, 0.0, 0.0, 0.25, 0.0, 0.25, 1.0, 0.0, 1.0, 0.9999, 9.248e-05, 0.9999, 0.4278, 9.286e-05, 0.4278, 9.312e-05, 9.248e-05, 0.0, 0.125, 1.834e-06, 1.49e-08, 1.0, 0.0, 1.0, 0.125, 1.0, 0.25, 0.0, 0.25, 0.5844, 7.643e-05, 0.5844, 0.5, 7.654e-05, 0.5, 7.643e-05, 7.681e-05, 1.0, 0.25, 1.0, 0.375, 7.012e-07, 0.375, 5.1e-07, 0.25, 7.643e-05, 0.9999, 7.643e-05, 0.5, 0.5844, 0.5, 0.5844, 0.9999, 0.5844, 0.0, 0.5844, 0.5, 9.024e-08, 0.5, 0.0, 1.627e-07, 9.261e-05, 0.8555, 9.255e-05, 0.4278, 0.9999, 0.4278, 0.9999, 0.8555, 0.5, 0.0, 0.75, 0.0, 0.75, 1.0, 0.5, 1.0, 0.5, 0.0, 0.75, 0.0, 0.75, 1.0, 0.5, 1.0, 0.5, 0.0, 0.75, 0.0, 0.75, 1.0, 0.5, 1.0, 0.5, 0.0, 0.75, 0.0, 0.75, 1.0, 0.5, 1.0, 0.5, 0.0, 0.75, 0.0, 0.75, 1.0, 0.5, 1.0, 0.5, 0.0, 0.75, 0.0, 0.75, 1.0, 0.5, 1.0, 0.0, 1.987e-07, 1.0, 0.0, 1.0, 0.5, 2.98e-07, 0.5, 0.0, 0.0, 0.0, 0.0, 0.0, 0.0, 0.0, 0.0, 0.0, 0.0, 0.0, 0.0, 0.0, 0.0, 0.0, 0.0, 0.0, 0.0, 0.0, 0.0, 0.0, 0.0, 0.0, 0.0, 0.5, 2.062e-07, 1.0, 0.0, 1.0, 1.0, 0.5, 1.0, 0.0, 7.197e-08, 1.0, 0.0, 1.0, 1.0, 2.98e-07, 1.0, 0.0, 4.124e-07, 0.5, 2.062e-07, 0.5, 1.0, 4.753e-07, 1.0, 0.9999, 0.4281, 0.9999, 0.8558, 0.0001308, 0.8558, 0.000131, 0.4281, 0.9999, 0.4281, 0.9999, 0.8558, 0.0001308, 0.8558, 0.0001308, 0.4281, 0.5844, 0.5, 0.5844, 1.0, 0.0, 1.0, 2.98e-08, 0.5, 0.0, 0.5, 2.235e-07, 2.98e-07, 0.5844, 0.0, 0.5844, 0.5, 1.49e-07, 0.5, 1.49e-07, 2.322e-07, 0.5844, 0.0, 0.5844, 0.5, 0.5844, 0.5, 0.5844, 0.9999, 7.661e-05, 0.9999, 7.648e-05, 0.5, 2.235e-07, 1.0, 0.0, 0.5, 0.5844, 0.5, 0.5844, 1.0, 0.5844, 0.0, 0.5844, 0.5, 2.98e-08, 0.5, 5.96e-08, 1.859e-07, 0.5844, 7.643e-05, 0.5844, 0.5, 7.648e-05, 0.5, 7.643e-05, 7.681e-05, 0.0, 1.0, 1.49e-07, 0.5, 0.5844, 0.5, 0.5844, 1.0, 0.9999, 0.4445, 9.426e-05, 0.4445, 9.426e-05, 9.446e-05, 0.9999, 9.426e-05, 0.9999, 0.4445, 9.433e-05, 0.4445, 9.426e-05, 9.443e-05, 0.9999, 9.426e-05, 0.9999, 0.4445, 9.436e-05, 0.4445, 9.449e-05, 9.426e-05, 0.9999, 9.433e-05, 0.9999, 0.4445, 9.436e-05, 0.4445, 9.449e-05, 9.426e-05, 0.9999, 9.433e-05, 0.9999, 0.8888, 9.426e-05, 0.8888, 9.436e-05, 0.4445, 0.9999, 0.4445, 0.9999, 0.8888, 9.426e-05, 0.8888, 9.433e-05, 0.4445, 0.9999, 0.4445, 0.9999, 0.8888, 9.426e-05, 0.8888, 9.436e-05, 0.4445, 0.9999, 0.4445, 0.9999, 0.8888, 9.426e-05, 0.8888, 9.426e-05, 0.4445, 0.9999, 0.4445, 6.666e-05, 6.672e-05, 0.4445, 6.666e-05, 0.4445, 0.9999, 6.671e-05, 0.9999])
me_cube.materials.append(mat_material)
me_cube.materials.append(mat_wallplate1)
me_cube.materials.append(mat_switches)
me_cube.materials.append(mat_switches2)
me_cube.materials.append(mat_computer01a)
me_cube.materials.append(mat_computer_1b)
me_cube.materials.append(mat_computer01c)
me_cube.materials.append(mat_trim)
me_cube.use_remesh_preserve_volume = False
me_cube.use_remesh_preserve_attributes = False
me_cube.use_mirror_vertex_groups = False
me_cube.update()

# ---- objects
ob_cube = bpy.data.objects.new('Cube', me_cube)
ob_camera = bpy.data.objects.new('Camera', cam_camera)

# ---- transforms, parenting, visibility, modifiers, constraints
ob_cube.location = (0.0, 0.0, 2.002)
ob_cube.scale = (6.0, 4.0, 2.0)
ob_cube.lock_rotations_4d = False
ob_cube.empty_display_type = 'ARROWS'
ob_cube.lineart.crease_threshold = 0.0
ob_camera.location = (7.481, -6.508, 5.344)
ob_camera.rotation_euler = (1.109, 0.0, 0.8149)
ob_camera.lock_rotations_4d = False
ob_camera.empty_display_type = 'ARROWS'
ob_camera.color = (0.0, 0.0, 0.0, 0.0)
ob_camera.display_type = 'WIRE'
ob_camera.lineart.crease_threshold = 0.0

# ---- collection membership
col_collection_1.objects.link(ob_cube)
col_collection_1.objects.link(ob_camera)

# ---- scene / render settings (as saved in the file)
scene.camera = ob_camera
scene.frame_start = 1; scene.frame_end = 250; scene.frame_set(1)
scene.render.engine = 'CYCLES'
scene.render.resolution_percentage = 50
scene.render.dither_intensity = 0.0
scene.cycles.use_denoising = False
scene.cycles.samples = 128
scene.cycles.sampling_pattern = 'TABULATED_SOBOL'
scene.cycles.light_sampling_threshold = 0.0
scene.cycles.use_adaptive_sampling = False
scene.cycles.use_light_tree = False
scene.cycles.blur_glossy = 0.0
scene.cycles.sample_clamp_indirect = 0.0
scene.view_settings.view_transform = 'Standard'
bpy.context.view_layer.update()

# ---- added for rendering (the .blend has no usable light): sun
light_auto_sun = bpy.data.lights.new('AutoSun', 'SUN')
light_auto_sun.energy = 3.0
light_auto_sun.angle = 0.0523599
ob_auto_sun = bpy.data.objects.new('AutoSun', light_auto_sun)
scene.collection.objects.link(ob_auto_sun)
ob_auto_sun.rotation_euler = (0.872665, 0.174533, 0.523599)
bpy.context.view_layer.update()
